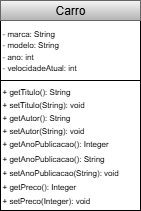

The diagram above was exported from draw.io. Its source (the exported page's mxGraphModel, read from the mxfile embedded in the PNG):
<mxGraphModel dx="406" dy="221" grid="1" gridSize="10" guides="1" tooltips="1" connect="1" arrows="1" fold="1" page="1" pageScale="1" pageWidth="827" pageHeight="1169" math="0" shadow="0">
  <root>
    <mxCell id="0" />
    <mxCell id="1" parent="0" />
    <mxCell id="kSRHzWcBxYUcjmSr1XSx-3" value="&lt;div style=&quot;line-height: 140%;&quot;&gt;- marca: String&lt;div&gt;- modelo: String&lt;/div&gt;&lt;div&gt;- ano: int&lt;/div&gt;&lt;div&gt;- velocidadeAtual: int&lt;/div&gt;&lt;/div&gt;" style="rounded=0;whiteSpace=wrap;html=1;align=left;fontSize=8;" vertex="1" parent="1">
      <mxGeometry x="270" y="90" width="140" height="60" as="geometry" />
    </mxCell>
    <mxCell id="kSRHzWcBxYUcjmSr1XSx-4" value="&lt;div style=&quot;line-height: 110%;&quot;&gt;&lt;font style=&quot;font-size: 8px; line-height: 110%;&quot;&gt;+ getTitulo(): String&lt;/font&gt;&lt;div&gt;&lt;font style=&quot;font-size: 8px; line-height: 110%;&quot;&gt;+ setTitulo(String): void&lt;/font&gt;&lt;/div&gt;&lt;div&gt;&lt;font style=&quot;font-size: 8px; line-height: 110%;&quot;&gt;+ getAutor(): String&lt;/font&gt;&lt;/div&gt;&lt;div&gt;&lt;font style=&quot;font-size: 8px; line-height: 110%;&quot;&gt;+ setAutor(String): void&lt;/font&gt;&lt;/div&gt;&lt;div&gt;&lt;font style=&quot;font-size: 8px; line-height: 140%;&quot;&gt;+ getAnoPublicacao():&amp;nbsp;&lt;/font&gt;&lt;span style=&quot;font-size: 8px; background-color: transparent; color: light-dark(rgb(0, 0, 0), rgb(255, 255, 255));&quot;&gt;Integer&lt;/span&gt;&lt;/div&gt;&lt;div&gt;&lt;span style=&quot;font-size: 8px; background-color: transparent; color: light-dark(rgb(0, 0, 0), rgb(255, 255, 255));&quot;&gt;+ getAnoPublicacao(): String&lt;/span&gt;&lt;/div&gt;&lt;div&gt;&lt;span style=&quot;font-size: 8px; background-color: transparent; color: light-dark(rgb(0, 0, 0), rgb(255, 255, 255));&quot;&gt;+ setAnoPublicacao(String): void&lt;/span&gt;&lt;/div&gt;&lt;div&gt;&lt;span style=&quot;font-size: 8px; background-color: transparent; color: light-dark(rgb(0, 0, 0), rgb(255, 255, 255));&quot;&gt;+ getPreco(): Integer&lt;/span&gt;&lt;/div&gt;&lt;div&gt;&lt;span style=&quot;font-size: 8px; background-color: transparent; color: light-dark(rgb(0, 0, 0), rgb(255, 255, 255));&quot;&gt;+ setPreco(Integer): void&lt;/span&gt;&lt;/div&gt;&lt;/div&gt;" style="rounded=0;whiteSpace=wrap;html=1;align=left;" vertex="1" parent="1">
      <mxGeometry x="270" y="150" width="140" height="130" as="geometry" />
    </mxCell>
    <mxCell id="kSRHzWcBxYUcjmSr1XSx-5" value="Carro" style="rounded=0;whiteSpace=wrap;html=1;fillColor=#f5f5f5;gradientColor=#b3b3b3;strokeColor=#666666;" vertex="1" parent="1">
      <mxGeometry x="270" y="70" width="140" height="20" as="geometry" />
    </mxCell>
  </root>
</mxGraphModel>